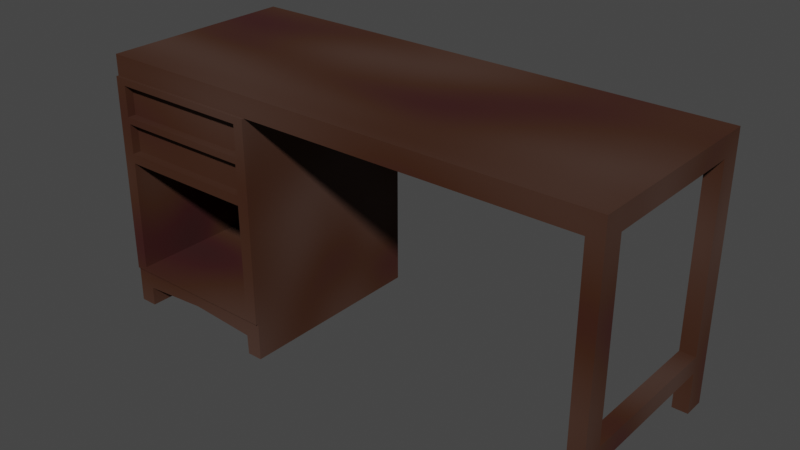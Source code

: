 # Source: desk.blend  (saved by Blender 2.82.7; exported with 4.5.12 LTS)
import bpy
from mathutils import Matrix  # noqa: F401  (used for matrix-valued properties, if any)

bpy.ops.wm.read_factory_settings(use_empty=True)
scene = bpy.context.scene
scene.name = 'Scene'

# ---- collections
col_collection = bpy.data.collections.new('Collection'); scene.collection.children.link(col_collection)

# ---- materials (node trees are filled in below, after node groups)
mat_desk = bpy.data.materials.new('desk')
mat_desk.alpha_threshold = 0.0
mat_desk.use_transparent_shadow = False
mat_desk.line_color = (0.0, 0.0, 0.0, 1.0)

# ---- material node trees
mat_desk.use_nodes = True; mat_desk.node_tree.nodes.clear()
_N = mat_desk.node_tree.nodes; _L = mat_desk.node_tree.links
n0 = _N.new('ShaderNodeOutputMaterial'); n0.name = 'Material Output'; n0.location = (300, 300)
n1 = _N.new('ShaderNodeBsdfPrincipled'); n1.name = 'Principled BSDF'; n1.location = (-128, 300)
n1.distribution = 'GGX'
n1.subsurface_method = 'BURLEY'
n1.inputs[2].default_value = 1.0
n1.inputs[3].default_value = 1.45
n1.inputs[27].default_value = (0.0, 0.0, 0.0, 1.0)
n1.inputs[28].default_value = 1.0
n2 = _N.new('ShaderNodeMix'); n2.name = 'Mix'; n2.location = (-311, 239)
n2.data_type = 'RGBA'
n2.inputs[0].default_value = 0.05
n2.inputs[6].default_value = (0.05127, 0.01521, 0.004391, 1.0)
n3 = _N.new('ShaderNodeTexNoise'); n3.name = 'Musgrave Texture'; n3.location = (-524, 103)
n3.width = 150
n3.normalize = False
n3.inputs[2].default_value = 2.3
n3.inputs[3].default_value = 0.0
n3.inputs[4].default_value = 0.2035
n3.inputs[5].default_value = 1.7
n4 = _N.new('ShaderNodeMath'); n4.name = 'Math'; n4.location = (-524, 143)
n4.hide = True
n4.operation = 'MULTIPLY'
n4.inputs[1].default_value = 0.6
_L.new(n1.outputs[0], n0.inputs[0])
_L.new(n2.outputs[2], n1.inputs[0])
_L.new(n4.outputs[0], n2.inputs[7])
_L.new(n3.outputs[0], n4.inputs[0])
n0.is_active_output = True

# ---- world
world_world = bpy.data.worlds.new('World'); scene.world = world_world
world_world.use_nodes = True; world_world.node_tree.nodes.clear()
_N = world_world.node_tree.nodes; _L = world_world.node_tree.links
n0 = _N.new('ShaderNodeOutputWorld'); n0.name = 'World Output'; n0.location = (300, 300)
n1 = _N.new('ShaderNodeBackground'); n1.name = 'Background'; n1.location = (10, 300)
n1.inputs[0].default_value = (0.05088, 0.05088, 0.05088, 1.0)
_L.new(n1.outputs[0], n0.inputs[0])
n0.is_active_output = True
world_world.color = (0.05088, 0.05088, 0.05088)
world_world.use_sun_shadow = False
world_world.sun_shadow_jitter_overblur = 0.0

# ---- meshes
me_plane = bpy.data.meshes.new('Plane')
me_plane.from_pydata([(2.384e-07, -1.015, 0.179), (-0.8278, -1.075, 0.179), (0.8129, -1.075, 0.179), (1.007, -1.31, 0.179), (0.8204, -1.31, 0.179), (-1.037, -1.31, 0.179), (-0.8284, -1.31, 0.179), (4.943, 1.563, 0.179), (4.943, -1.31, 0.179), (5.13, -1.31, 0.179), (5.13, 1.81, 0.179), (-1.0, 1.81, 0.179), (4.943, 1.563, -0.07474), (5.13, 1.563, -0.07474), (4.943, -1.31, -0.07474), (5.13, -1.31, -0.07474), (4.943, 1.563, -1.95), (5.13, 1.563, -1.95), (4.943, -1.31, -1.95), (5.13, -1.31, -1.95), (0.8129, -1.075, -2.208), (-0.8278, -1.075, -2.208), (2.384e-07, -1.015, -2.208), (0.8204, -1.31, -2.208), (1.007, -1.31, -2.208), (-1.037, -1.31, -2.208), (-0.8284, -1.31, -2.208), (1.0, 1.563, -2.208), (5.13, 1.81, -2.208), (-1.0, 1.81, -2.208), (4.943, 1.563, -2.208), (4.943, -1.31, -2.208), (5.13, -1.31, -2.208), (4.943, -0.8104, -0.07474), (5.13, -0.8104, -0.07474), (5.13, -0.5951, -0.07474), (4.943, -0.5951, -0.07474), (4.943, -0.8078, -1.95), (5.13, -0.8078, -1.95), (4.943, -0.6089, -1.95), (5.13, -0.6089, -1.95), (0.8513, 0.5562, 0.179), (-0.8528, 0.5562, 0.179), (1.0, 1.563, 0.179), (-1.0, 1.563, 0.179), (0.8561, 0.6727, 0.108), (-0.8561, 0.6727, 0.108), (0.8561, 1.032, 0.108), (-0.8561, 1.032, 0.108), (0.8706, 1.112, 0.108), (-0.8706, 1.112, 0.108), (0.8706, 1.479, 0.108), (-0.8706, 1.479, 0.108), (-0.8674, -0.7944, 0.179), (0.8543, -0.7965, 0.179), (1.004, -0.8517, 0.179), (-1.018, -0.8492, 0.179), (0.8513, 0.5562, 0.179), (-0.8528, 0.5562, 0.179), (0.8513, 0.5562, -2.112), (-0.8528, 0.5562, -2.112), (0.8543, -0.7965, -2.112), (-0.8674, -0.7944, -2.112), (-1.0, 1.072, 0.2078), (1.004, -0.8517, 0.2078), (1.0, 1.072, 0.2078), (1.0, 1.563, 0.2078), (-1.0, 1.563, 0.2078), (0.8561, 0.6727, 0.2078), (-0.8561, 0.6727, 0.2078), (0.8561, 1.032, 0.2078), (-0.8561, 1.032, 0.2078), (0.8706, 1.112, 0.2078), (-0.8706, 1.112, 0.2078), (0.8706, 1.479, 0.2078), (-0.8706, 1.479, 0.2078), (-1.018, -0.8492, 0.2078), (0.8513, 0.5562, 0.2078), (-0.8528, 0.5562, 0.2078), (0.8543, -0.7965, 0.2078), (-0.8674, -0.7944, 0.2078)], [], [(70, 71, 48, 47), (42, 58, 57, 41, 77, 78), (30, 27, 24, 23, 20, 22, 21, 26, 25, 29, 28, 32, 31), (4, 2, 20, 23), (7, 12, 36, 33, 14, 8), (8, 14, 15, 9), (11, 10, 28, 29), (3, 4, 23, 24), (18, 31, 32, 19), (2, 0, 22, 20), (11, 44, 43, 7, 8, 9, 10), (15, 14, 33, 34), (19, 38, 37, 18), (27, 43, 55, 3, 24), (12, 7, 43, 27, 30, 16, 17, 13), (16, 30, 31, 18, 37, 39), (5, 25, 26, 6), (1, 21, 22, 0), (6, 26, 21, 1), (33, 37, 38, 34), (36, 12, 13, 35), (38, 37, 39, 40), (40, 17, 16, 39), (36, 39, 37, 33), (35, 40, 39, 36), (34, 38, 40, 35), (53, 54, 61, 62), (51, 49, 72, 74), (56, 76, 63, 67, 44), (70, 47, 45, 68), (75, 73, 50, 52), (71, 69, 46, 48), (53, 80, 79, 54), (46, 45, 47, 48), (50, 49, 51, 52), (72, 49, 50, 73), (51, 74, 75, 52), (74, 66, 67, 75), (53, 62, 60, 58, 42), (55, 43, 66, 65, 64), (54, 41, 57, 59, 61), (59, 60, 62, 61), (58, 60, 59, 57), (42, 78, 80, 53), (56, 5, 6, 1, 0, 2, 4, 3, 55), (73, 75, 67, 63, 71, 70, 65, 66, 74, 72), (56, 44, 11, 29, 25, 5), (77, 79, 64, 65, 70, 68, 69, 71, 63, 76, 80, 78), (80, 76, 64, 79), (44, 67, 66, 43), (55, 64, 76, 56), (54, 79, 77, 41), (45, 46, 69, 68), (17, 40, 38, 19, 32, 28, 10, 9, 15, 34, 35, 13)])
_uv = me_plane.uv_layers.new(name='UVMap')
_uv.uv.foreach_set('vector', [0.928, 1.0, 0.07197, 1.0, 0.07197, 1.0, 0.928, 1.0, 0.07434, 0.9482, 0.07434, 0.9482, 0.9257, 0.9482, 0.9257, 0.9482, 0.9257, 0.9482, 0.07434, 0.9482, 1.0, 1.0, 1.0, 1.0, 1.0, 0.0, 0.75, 0.0, 0.75, 0.0, 0.5, 0.0, 0.25, 0.0, 0.25, 0.0, 0.0, 0.0, 0.0, 1.0, 1.0, 1.0, 1.0, 1.0, 1.0, 1.0, 0.75, 0.0, 0.75, 0.0, 0.75, 0.0, 0.75, 0.0, 1.0, 1.0, 1.0, 1.0, 1.0, 1.0, 1.0, 1.0, 1.0, 1.0, 1.0, 1.0, 1.0, 1.0, 1.0, 1.0, 1.0, 1.0, 1.0, 1.0, 0.0, 1.0, 1.0, 1.0, 1.0, 1.0, 0.0, 1.0, 1.0, 0.0, 0.75, 0.0, 0.75, 0.0, 1.0, 0.0, 1.0, 1.0, 1.0, 1.0, 1.0, 1.0, 1.0, 1.0, 0.75, 0.0, 0.5, 0.0, 0.5, 0.0, 0.75, 0.0, 0.0, 1.0, 0.0, 1.0, 1.0, 1.0, 1.0, 1.0, 1.0, 1.0, 1.0, 1.0, 1.0, 1.0, 1.0, 1.0, 1.0, 1.0, 1.0, 1.0, 1.0, 1.0, 1.0, 1.0, 1.0, 1.0, 1.0, 1.0, 1.0, 1.0, 1.0, 1.0, 1.0, 1.0, 1.0, 0.5, 1.0, 0.0, 1.0, 0.0, 1.0, 1.0, 1.0, 1.0, 1.0, 1.0, 1.0, 1.0, 1.0, 1.0, 1.0, 1.0, 1.0, 1.0, 1.0, 1.0, 1.0, 1.0, 1.0, 1.0, 1.0, 1.0, 1.0, 1.0, 1.0, 1.0, 1.0, 1.0, 0.0, 0.0, 0.0, 0.0, 0.25, 0.0, 0.25, 0.0, 0.25, 0.0, 0.25, 0.0, 0.5, 0.0, 0.5, 0.0, 0.25, 0.0, 0.25, 0.0, 0.25, 0.0, 0.25, 0.0, 1.0, 1.0, 1.0, 1.0, 1.0, 1.0, 1.0, 1.0, 1.0, 1.0, 1.0, 1.0, 1.0, 1.0, 1.0, 1.0, 1.0, 1.0, 1.0, 1.0, 1.0, 1.0, 1.0, 1.0, 1.0, 1.0, 1.0, 1.0, 1.0, 1.0, 1.0, 1.0, 1.0, 1.0, 1.0, 1.0, 1.0, 1.0, 1.0, 1.0, 1.0, 1.0, 1.0, 1.0, 1.0, 1.0, 1.0, 1.0, 1.0, 1.0, 1.0, 1.0, 1.0, 1.0, 1.0, 1.0, 0.07391, 0.5518, 0.9261, 0.5518, 0.9261, 0.5518, 0.07391, 0.5518, 0.9353, 1.0, 0.9353, 1.0, 0.9353, 1.0, 0.9353, 1.0, 0.0, 0.5, 0.0, 0.5, 0.0, 1.0, 0.0, 1.0, 0.0, 1.0, 0.928, 1.0, 0.928, 1.0, 0.928, 1.0, 0.928, 1.0, 0.06469, 1.0, 0.06469, 1.0, 0.06469, 1.0, 0.06469, 1.0, 0.07197, 1.0, 0.07197, 1.0, 0.07197, 1.0, 0.07197, 1.0, 0.07391, 0.5518, 0.07391, 0.5518, 0.9261, 0.5518, 0.9261, 0.5518, 0.07197, 1.0, 0.928, 1.0, 0.928, 1.0, 0.07197, 1.0, 0.06469, 1.0, 0.9353, 1.0, 0.9353, 1.0, 0.06469, 1.0, 0.9353, 1.0, 0.9353, 1.0, 0.06469, 1.0, 0.06469, 1.0, 0.9353, 1.0, 0.9353, 1.0, 0.06469, 1.0, 0.06469, 1.0, 0.9353, 1.0, 1.0, 1.0, 0.0, 1.0, 0.06469, 1.0, 0.07391, 0.5518, 0.07391, 0.5518, 0.07434, 0.9482, 0.07434, 0.9482, 0.07434, 0.9482, 1.0, 0.5, 1.0, 1.0, 1.0, 1.0, 1.0, 1.0, 1.0, 0.5, 0.9261, 0.5518, 0.9257, 0.9482, 0.9257, 0.9482, 0.9257, 0.9482, 0.9261, 0.5518, 0.9257, 0.9482, 0.07434, 0.9482, 0.07391, 0.5518, 0.9261, 0.5518, 0.07434, 0.9482, 0.07434, 0.9482, 0.9257, 0.9482, 0.9257, 0.9482, 0.07434, 0.9482, 0.07434, 0.9482, 0.07391, 0.5518, 0.07391, 0.5518, 0.0, 0.5, 0.0, 0.0, 0.25, 0.0, 0.25, 0.0, 0.5, 0.0, 0.75, 0.0, 0.75, 0.0, 1.0, 0.0, 1.0, 0.4908, 0.06469, 1.0, 0.06469, 1.0, 0.0, 1.0, 0.0, 1.0, 0.07197, 1.0, 0.928, 1.0, 1.0, 1.0, 1.0, 1.0, 0.9353, 1.0, 0.9353, 1.0, 0.0, 0.5, 0.0, 1.0, 0.0, 1.0, 0.0, 1.0, 0.0, 0.0, 0.0, 0.0, 0.9257, 0.9482, 0.9261, 0.5518, 1.0, 0.5, 1.0, 1.0, 0.928, 1.0, 0.928, 1.0, 0.07197, 1.0, 0.07197, 1.0, 0.0, 1.0, 0.0, 0.5, 0.07391, 0.5518, 0.07434, 0.9482, 0.07391, 0.5518, 0.0, 0.5, 1.0, 0.4908, 0.9261, 0.5518, 0.0, 1.0, 0.0, 1.0, 1.0, 1.0, 1.0, 1.0, 1.0, 0.4908, 1.0, 0.4908, 0.0, 0.5, 0.0, 0.5, 0.9261, 0.5518, 0.9261, 0.5518, 0.9257, 0.9482, 0.9257, 0.9482, 0.928, 1.0, 0.07197, 1.0, 0.07197, 1.0, 0.928, 1.0, 1.0, 1.0, 1.0, 1.0, 1.0, 1.0, 1.0, 1.0, 1.0, 1.0, 1.0, 1.0, 1.0, 1.0, 1.0, 1.0, 1.0, 1.0, 1.0, 1.0, 1.0, 1.0, 1.0, 1.0])
me_plane.materials.append(mat_desk)
me_plane.use_remesh_fix_poles = True
me_plane.use_remesh_preserve_attributes = False
me_plane.use_mirror_vertex_groups = False
me_plane.update()

# ---- objects
ob_plane = bpy.data.objects.new('Plane', me_plane)

# ---- transforms, parenting, visibility, modifiers, constraints
ob_plane.location = (-1.134, -1.795e-07, 1.277)
ob_plane.rotation_euler = (1.571, -0.0, 0.0)
ob_plane.scale = (0.5502, 0.5502, 0.5502)
ob_plane.lineart.crease_threshold = 0.0

# ---- collection membership
col_collection.objects.link(ob_plane)

# ---- scene / render settings (as saved in the file)
scene.frame_start = 1; scene.frame_end = 250; scene.frame_set(1)
scene.render.engine = 'BLENDER_EEVEE_NEXT'
scene.cycles.use_denoising = False
scene.cycles.samples = 128
scene.cycles.sampling_pattern = 'TABULATED_SOBOL'
scene.cycles.use_adaptive_sampling = False
scene.cycles.use_light_tree = False
scene.view_settings.view_transform = 'Filmic'
bpy.context.view_layer.update()

# ---- added for rendering (the .blend has no active camera and no usable light): camera, sun
cam_auto = bpy.data.cameras.new('AutoCamera')
cam_auto.lens = 50.0
cam_auto.sensor_width = 36.0
cam_auto.clip_end = 1000.0
ob_auto_camera = bpy.data.objects.new('AutoCamera', cam_auto)
scene.collection.objects.link(ob_auto_camera)
ob_auto_camera.location = (3.71947, -3.92248, 4.39588)
ob_auto_camera.rotation_euler = (1.09748, -7.21219e-08, 0.694738)
scene.camera = ob_auto_camera
light_auto_sun = bpy.data.lights.new('AutoSun', 'SUN')
light_auto_sun.energy = 3.0
light_auto_sun.angle = 0.0523599
ob_auto_sun = bpy.data.objects.new('AutoSun', light_auto_sun)
scene.collection.objects.link(ob_auto_sun)
ob_auto_sun.rotation_euler = (0.872665, 0.174533, 0.523599)
bpy.context.view_layer.update()

